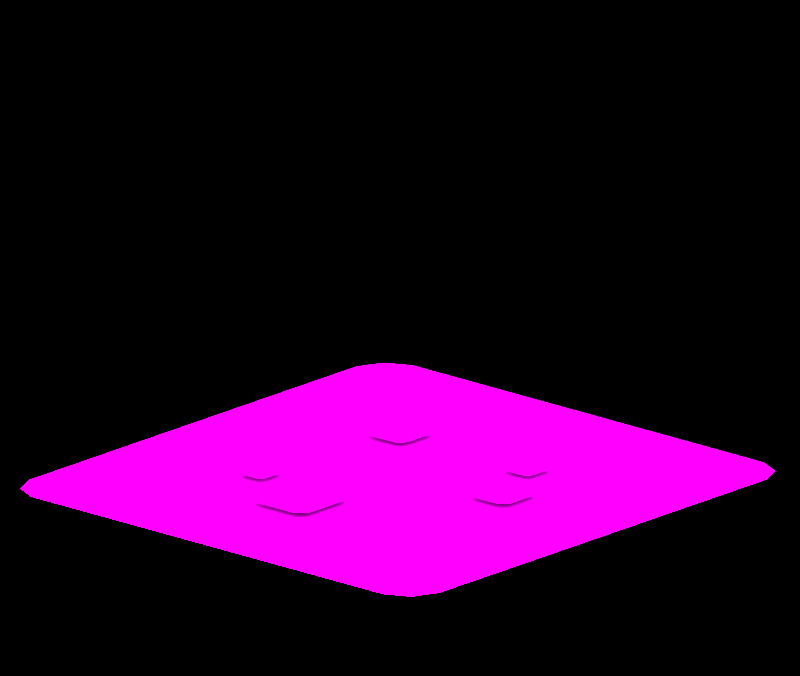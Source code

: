 # Source: iconSmall_.blend  (saved by Blender 3.6.11; exported with 4.5.12 LTS)
import bpy
from mathutils import Matrix  # noqa: F401  (used for matrix-valued properties, if any)

bpy.ops.wm.read_factory_settings(use_empty=True)
scene = bpy.context.scene
scene.name = 'Scene'

# ---- collections
col_don_t_render_me = bpy.data.collections.new("Don't Render Me"); scene.collection.children.link(col_don_t_render_me)

# ---- images (referenced by path relative to the original .blend; pixels are not part of the script)
import os
ASSET_DIR = os.environ.get("B2B_ASSET_DIR", "")  # directory of the original .blend (textures are referenced by path, not embedded)
HERE = os.path.dirname(os.path.abspath(__file__))  # packed textures are extracted next to this script under _unpacked/

def load_image(name, relpath, width, height, colorspace="sRGB"):
    """Load a texture the original file referenced (path relative to the .blend, or extracted next to this script)."""
    p = next((c for c in (os.path.join(HERE, relpath), os.path.join(ASSET_DIR, relpath)) if relpath and os.path.exists(c)), "")
    if p:
        img = bpy.data.images.load(p, check_existing=True)
        img.name = name
    else:  # same state as the original file: an image datablock whose file is absent (Cycles renders it pink)
        img = bpy.data.images.new(name, width, height)
        img.source = "FILE"
        img.filepath = "//" + (relpath or name)
    img.colorspace_settings.name = colorspace
    return img
img_cgmulliganstew_png = load_image('cgMulliganStew.png', 'cgMulliganStew.png', 1024, 1024, 'sRGB')

# ---- materials (node trees are filled in below, after node groups)
mat_cgmulliganstew = bpy.data.materials.new('cgMulliganStew')
mat_cgmulliganstew.roughness = 0.0
mat_cgmulliganstew.specular_intensity = 0.0
mat_material = bpy.data.materials.new('Material')
mat_material.alpha_threshold = 0.0
mat_material.line_color = (0.0, 0.0, 0.0, 1.0)
mat_amb_col_nor_setup = bpy.data.materials.new('AMB-COL-NOR Setup')
mat_pla_template = bpy.data.materials.new('PLA_Template')
mat_pla_template.diffuse_color = (0.5, 0.5, 0.5, 1.0)
mat_pla_template.roughness = 0.5528
mat_pla_template.specular_intensity = 0.0

# ---- node groups
ng_pla_pok_mon_shader = bpy.data.node_groups.new('PLA Pokémon Shader', 'ShaderNodeTree')
_s = ng_pla_pok_mon_shader.interface.new_socket(name='Shader', in_out='OUTPUT', socket_type='NodeSocketShader')
_s = ng_pla_pok_mon_shader.interface.new_socket(name='Albedo', in_out='INPUT', socket_type='NodeSocketColor')
_s.default_value = (1.0, 0.6235, 0.0, 1.0)
_s = ng_pla_pok_mon_shader.interface.new_socket(name='_Lym Color', in_out='INPUT', socket_type='NodeSocketColor')
_s.default_value = (0.8, 0.8, 0.8, 1.0)
_s = ng_pla_pok_mon_shader.interface.new_socket(name='_Lym Alpha', in_out='INPUT', socket_type='NodeSocketFloat')
_s.subtype = 'FACTOR'
_s.default_value = 0.5
_s.min_value = 0.0
_s.max_value = 1.0
_s = ng_pla_pok_mon_shader.interface.new_socket(name='Layer Color Mask 1', in_out='INPUT', socket_type='NodeSocketColor')
_s.default_value = (0.002732, 0.002125, 0.002125, 1.0)
_s = ng_pla_pok_mon_shader.interface.new_socket(name='Layer Color Mask 2', in_out='INPUT', socket_type='NodeSocketColor')
_s.default_value = (0.03434, 0.008023, 0.003035, 1.0)
_s = ng_pla_pok_mon_shader.interface.new_socket(name='Layer Color Mask 3', in_out='INPUT', socket_type='NodeSocketColor')
_s.default_value = (0.02029, 0.02029, 0.02029, 1.0)
_s = ng_pla_pok_mon_shader.interface.new_socket(name='Layer Color Mask 4', in_out='INPUT', socket_type='NodeSocketColor')
_s.default_value = (0.02029, 0.02029, 0.02029, 1.0)
_s = ng_pla_pok_mon_shader.interface.new_socket(name='Gamma Adjust', in_out='INPUT', socket_type='NodeSocketFloat')
_s.default_value = 0.5
_s.min_value = 0.001
_s.max_value = 10.0
_s = ng_pla_pok_mon_shader.interface.new_socket(name='Roughness', in_out='INPUT', socket_type='NodeSocketFloat')
_s.subtype = 'FACTOR'
_s.default_value = 0.5
_s.min_value = 0.0
_s.max_value = 1.0
_s = ng_pla_pok_mon_shader.interface.new_socket(name='Color', in_out='INPUT', socket_type='NodeSocketColor')
_s.default_value = (0.8, 0.8, 0.8, 1.0)
_s = ng_pla_pok_mon_shader.interface.new_socket(name='_ao', in_out='INPUT', socket_type='NodeSocketColor')
_s.default_value = (1.0, 1.0, 1.0, 1.0)
_s = ng_pla_pok_mon_shader.interface.new_socket(name='_nrm', in_out='INPUT', socket_type='NodeSocketColor')
_s.default_value = (0.5, 0.5, 1.0, 1.0)
_s = ng_pla_pok_mon_shader.interface.new_socket(name='Normal Map Strength', in_out='INPUT', socket_type='NodeSocketFloat')
_s.default_value = 3.0
_s.min_value = 0.0
_s.max_value = 10.0
_N = ng_pla_pok_mon_shader.nodes; _L = ng_pla_pok_mon_shader.links
n0 = _N.new('ShaderNodeValToRGB'); n0.name = 'Rampa de color'; n0.location = (211, -360)
n0.hide = True
while len(n0.color_ramp.elements) > 1: n0.color_ramp.elements.remove(n0.color_ramp.elements[-1])
n0.color_ramp.elements[0].position = 0.2402; n0.color_ramp.elements[0].color = (1.0, 1.0, 1.0, 1.0)
_e = n0.color_ramp.elements.new(0.5459); _e.color = (0.0, 0.0, 0.0, 1.0)
n1 = _N.new('ShaderNodeMixShader'); n1.name = 'Mezclar sombreadores'; n1.location = (1032, -54)
n2 = _N.new('ShaderNodeValToRGB'); n2.name = 'Rampa de color.003'; n2.location = (-841, 144)
n2.hide = True
n2.color_ramp.interpolation = 'EASE'
while len(n2.color_ramp.elements) > 1: n2.color_ramp.elements.remove(n2.color_ramp.elements[-1])
n2.color_ramp.elements[0].position = 0.0; n2.color_ramp.elements[0].color = (0.0, 0.0, 0.0, 1.0)
_e = n2.color_ramp.elements.new(0.7077); _e.color = (1.0, 1.0, 1.0, 1.0)
n3 = _N.new('ShaderNodeValToRGB'); n3.name = 'Rampa de color.002'; n3.location = (-840, 65)
n3.hide = True
n3.color_ramp.interpolation = 'EASE'
while len(n3.color_ramp.elements) > 1: n3.color_ramp.elements.remove(n3.color_ramp.elements[-1])
n3.color_ramp.elements[0].position = 0.0; n3.color_ramp.elements[0].color = (0.0, 0.0, 0.0, 1.0)
_e = n3.color_ramp.elements.new(0.03494); _e.color = (1.0, 1.0, 1.0, 1.0)
n4 = _N.new('ShaderNodeValToRGB'); n4.name = 'Rampa de color.001'; n4.location = (-833, 203)
n4.hide = True
n4.color_ramp.interpolation = 'EASE'
while len(n4.color_ramp.elements) > 1: n4.color_ramp.elements.remove(n4.color_ramp.elements[-1])
n4.color_ramp.elements[0].position = 0.0; n4.color_ramp.elements[0].color = (0.0, 0.0, 0.0, 1.0)
_e = n4.color_ramp.elements.new(0.03494); _e.color = (1.0, 1.0, 1.0, 1.0)
n5 = _N.new('ShaderNodeMix'); n5.name = 'Mezclar.005'; n5.location = (-546, 79)
n5.label = 'Blue Channel'
n5.hide = True
n5.data_type = 'RGBA'
n6 = _N.new('NodeGroupOutput'); n6.name = 'Group Output'; n6.location = (1222, 0)
n7 = _N.new('ShaderNodeMix'); n7.name = 'Mezclar.006'; n7.location = (-529, 146)
n7.label = 'Green Channel'
n7.hide = True
n7.data_type = 'RGBA'
n8 = _N.new('ShaderNodeMix'); n8.name = 'Mezclar.004'; n8.location = (-550, 24)
n8.label = 'Alpha Channel'
n8.hide = True
n8.data_type = 'RGBA'
n9 = _N.new('NodeGroupInput'); n9.name = 'Group Input'; n9.location = (-1343, 21)
n10 = _N.new('ShaderNodeGamma'); n10.name = 'Gamma'; n10.location = (-376, 19)
n10.hide = True
n11 = _N.new('ShaderNodeHueSaturation'); n11.name = 'Tono Saturación Valor'; n11.location = (72, -153)
n11.inputs[0].default_value = 0.45
n11.inputs[1].default_value = 2.0
n11.inputs[2].default_value = 0.2
n12 = _N.new('ShaderNodeMix'); n12.name = 'Mezclar.001'; n12.location = (-175, -22)
n12.hide = True
n12.data_type = 'RGBA'
n12.blend_type = 'OVERLAY'
n12.inputs[0].default_value = 1.0
n13 = _N.new('ShaderNodeMix'); n13.name = 'Mezclar.003'; n13.location = (-530, 213)
n13.label = 'Red Channel'
n13.hide = True
n13.data_type = 'RGBA'
n14 = _N.new('ShaderNodeSeparateColor'); n14.name = 'Separar RVA.001'; n14.location = (-1073, 147)
n14.hide = True
n15 = _N.new('ShaderNodeNormalMap'); n15.name = 'Mapa de normales'; n15.location = (-411, -329)
n16 = _N.new('ShaderNodeBsdfDiffuse'); n16.name = 'BSDF Difuso'; n16.location = (-155, -459)
n16.hide = True
n17 = _N.new('ShaderNodeShaderToRGB'); n17.name = 'Sombreador a RVA'; n17.location = (87, -446)
n17.hide = True
n18 = _N.new('ShaderNodeMix'); n18.name = 'Mezclar'; n18.location = (471, -130)
n18.data_type = 'RGBA'
n19 = _N.new('ShaderNodeEmission'); n19.name = 'Emisión'; n19.location = (767, -139)
n20 = _N.new('ShaderNodeEeveeSpecular'); n20.name = 'Especularidad BSDF'; n20.location = (662, 230)
n20.width = 224
n20.inputs[4].default_value = 0.9142
_L.new(n9.outputs[0], n13.inputs[6])
_L.new(n9.outputs[1], n14.inputs[0])
_L.new(n9.outputs[2], n8.inputs[0])
_L.new(n9.outputs[8], n20.inputs[2])
_L.new(n9.outputs[9], n16.inputs[0])
_L.new(n9.outputs[10], n20.inputs[1])
_L.new(n1.outputs[0], n6.inputs[0])
_L.new(n9.outputs[11], n15.inputs[1])
_L.new(n17.outputs[0], n0.inputs[0])
_L.new(n16.outputs[0], n17.inputs[0])
_L.new(n18.outputs[2], n19.inputs[0])
_L.new(n0.outputs[0], n18.inputs[0])
_L.new(n11.outputs[0], n18.inputs[7])
_L.new(n12.outputs[2], n11.inputs[4])
_L.new(n12.outputs[2], n18.inputs[6])
_L.new(n20.outputs[0], n1.inputs[1])
_L.new(n19.outputs[0], n1.inputs[2])
_L.new(n15.outputs[0], n20.inputs[5])
_L.new(n14.outputs[0], n4.inputs[0])
_L.new(n14.outputs[2], n3.inputs[0])
_L.new(n13.outputs[2], n7.inputs[6])
_L.new(n7.outputs[2], n5.inputs[6])
_L.new(n5.outputs[2], n8.inputs[6])
_L.new(n3.outputs[0], n5.inputs[0])
_L.new(n4.outputs[0], n13.inputs[0])
_L.new(n14.outputs[1], n2.inputs[0])
_L.new(n2.outputs[0], n7.inputs[0])
_L.new(n8.outputs[2], n10.inputs[0])
_L.new(n10.outputs[0], n12.inputs[6])
_L.new(n9.outputs[3], n13.inputs[7])
_L.new(n9.outputs[4], n7.inputs[7])
_L.new(n9.outputs[5], n5.inputs[7])
_L.new(n9.outputs[6], n8.inputs[7])
_L.new(n9.outputs[10], n12.inputs[7])
_L.new(n9.outputs[12], n15.inputs[0])
_L.new(n9.outputs[7], n10.inputs[1])
_L.new(n18.outputs[2], n20.inputs[0])
n6.is_active_output = True

# ---- material node trees
mat_cgmulliganstew.use_nodes = True; mat_cgmulliganstew.node_tree.nodes.clear()
_N = mat_cgmulliganstew.node_tree.nodes; _L = mat_cgmulliganstew.node_tree.links
n0 = _N.new('ShaderNodeBsdfPrincipled'); n0.name = 'Principled BSDF'; n0.location = (10, 300)
n0.distribution = 'GGX'
n0.subsurface_method = 'RANDOM_WALK_SKIN'
n0.inputs[2].default_value = 0.0
n0.inputs[3].default_value = 1.45
n0.inputs[13].default_value = 0.0
n0.inputs[27].default_value = (0.0, 0.0, 0.0, 1.0)
n0.inputs[28].default_value = 1.0
n1 = _N.new('ShaderNodeOutputMaterial'); n1.name = 'Material Output'; n1.location = (300, 300)
n2 = _N.new('ShaderNodeTexImage'); n2.name = 'Image Texture'; n2.location = (-300, 600)
n2.image = img_cgmulliganstew_png
_L.new(n0.outputs[0], n1.inputs[0])
_L.new(n2.outputs[0], n0.inputs[0])
n1.is_active_output = True
mat_material.use_nodes = True; mat_material.node_tree.nodes.clear()
_N = mat_material.node_tree.nodes; _L = mat_material.node_tree.links
n0 = _N.new('ShaderNodeOutputMaterial'); n0.name = 'Material Output'; n0.location = (300, 300)
n1 = _N.new('ShaderNodeBsdfPrincipled'); n1.name = 'Principled BSDF'; n1.location = (10, 300)
n1.distribution = 'GGX'
n1.subsurface_method = 'BURLEY'
n1.inputs[2].default_value = 0.4
n1.inputs[3].default_value = 1.45
n1.inputs[27].default_value = (0.0, 0.0, 0.0, 1.0)
n1.inputs[28].default_value = 1.0
_L.new(n1.outputs[0], n0.inputs[0])
n0.is_active_output = True
mat_amb_col_nor_setup.use_nodes = True; mat_amb_col_nor_setup.node_tree.nodes.clear()
_N = mat_amb_col_nor_setup.node_tree.nodes; _L = mat_amb_col_nor_setup.node_tree.links
n0 = _N.new('ShaderNodeAmbientOcclusion'); n0.name = 'Ambient Occlusion'; n0.location = (-314, 505)
n1 = _N.new('ShaderNodeBsdfPrincipled'); n1.name = 'Principled BSDF'; n1.location = (-134, 488)
n1.distribution = 'GGX'
n1.subsurface_method = 'BURLEY'
n1.inputs[3].default_value = 1.45
n1.inputs[27].default_value = (0.0, 0.0, 0.0, 1.0)
n1.inputs[28].default_value = 1.0
n2 = _N.new('ShaderNodeOutputMaterial'); n2.name = 'Material Output'; n2.location = (176, 493)
n3 = _N.new('ShaderNodeNormalMap'); n3.name = 'Normal Map'; n3.location = (-332, 1)
n3.space = 'OBJECT'
n4 = _N.new('ShaderNodeTexImage'); n4.name = 'Image Texture.002'; n4.location = (-642, 526)
n4.label = 'AMB - Ambient Lighting'
n4.interpolation = 'Closest'
n5 = _N.new('ShaderNodeTexImage'); n5.name = 'Image Texture'; n5.location = (-639, 257)
n5.label = 'COL - Color Texture'
n6 = _N.new('ShaderNodeTexImage'); n6.name = 'Image Texture.001'; n6.location = (-635, 3)
n6.label = 'NOR - Normal Map'
n6.interpolation = 'Closest'
_L.new(n1.outputs[0], n2.inputs[0])
_L.new(n5.outputs[0], n1.inputs[0])
_L.new(n6.outputs[0], n3.inputs[1])
_L.new(n3.outputs[0], n1.inputs[5])
_L.new(n5.outputs[1], n1.inputs[4])
_L.new(n4.outputs[0], n0.inputs[0])
_L.new(n0.outputs[0], n1.inputs[13])
_L.new(n0.outputs[1], n1.inputs[2])
n2.is_active_output = True
mat_pla_template.use_nodes = True; mat_pla_template.node_tree.nodes.clear()
_N = mat_pla_template.node_tree.nodes; _L = mat_pla_template.node_tree.links
n0 = _N.new('ShaderNodeOutputMaterial'); n0.name = 'Material Output'; n0.location = (-1586, 659)
n1 = _N.new('ShaderNodeTexImage'); n1.name = 'Imagen.006'; n1.location = (-2534, 902)
n1.label = 'Albedo'
n2 = _N.new('ShaderNodeTexImage'); n2.name = 'Image Texture'; n2.location = (-2845, 391)
n2.label = 'Roughness Map'
n3 = _N.new('ShaderNodeTexImage'); n3.name = 'Imagen.002'; n3.location = (-2510, -217)
n3.label = 'Normal Map'
n4 = _N.new('ShaderNodeTexImage'); n4.name = 'Imagen.001'; n4.location = (-2842, 41)
n4.label = 'Ambient Occlusion'
n4.width = 256
n5 = _N.new('ShaderNodeTexImage'); n5.name = 'Imagen.007'; n5.location = (-2516, 574)
n5.label = 'LayeredMask'
n5.width = 244
n5.interpolation = 'Smart'
n6 = _N.new('ShaderNodeGroup'); n6.name = 'Grupo'; n6.location = (-1979, 625)
n6.node_tree = ng_pla_pok_mon_shader
n6.inputs[3].default_value = (0.04187, 0.03299, 0.1194, 1.0)
n6.inputs[4].default_value = (0.0, 1.0, 0.1304, 1.0)
n6.inputs[5].default_value = (0.001946, 0.0, 0.338, 1.0)
n6.inputs[6].default_value = (0.3518, 0.01549, 0.5862, 1.0)
n6.inputs[7].default_value = 1.0
n6.inputs[12].default_value = 3.0
_L.new(n6.outputs[0], n0.inputs[0])
_L.new(n1.outputs[0], n6.inputs[0])
_L.new(n5.outputs[0], n6.inputs[1])
_L.new(n5.outputs[1], n6.inputs[2])
_L.new(n2.outputs[0], n6.inputs[8])
_L.new(n2.outputs[0], n6.inputs[9])
_L.new(n4.outputs[0], n6.inputs[10])
_L.new(n3.outputs[0], n6.inputs[11])
n0.is_active_output = True

# ---- world
world_world = bpy.data.worlds.new('World'); scene.world = world_world
world_world.use_nodes = True; world_world.node_tree.nodes.clear()
_N = world_world.node_tree.nodes; _L = world_world.node_tree.links
n0 = _N.new('ShaderNodeOutputWorld'); n0.name = 'World Output'; n0.location = (300, 300)
n1 = _N.new('ShaderNodeBackground'); n1.name = 'Background'; n1.location = (10, 300)
n1.inputs[0].default_value = (0.05088, 0.05088, 0.05088, 1.0)
n1.inputs[1].default_value = 0.0
_L.new(n1.outputs[0], n0.inputs[0])
n0.is_active_output = True
world_world.color = (0.05088, 0.05088, 0.05088)
world_world.use_sun_shadow = False
world_world.sun_shadow_jitter_overblur = 0.0

# ---- cameras
cam_camera_001 = bpy.data.cameras.new('Camera.001')
cam_camera_001.type = 'ORTHO'
cam_camera_001.clip_end = 2e+04
cam_camera_001.ortho_scale = 5.0

# ---- lights
light_sun = bpy.data.lights.new('Sun', 'SUN')
light_sun.specular_factor = 0.0
light_sun.transmission_factor = 0.0
light_sun.angle = 3.142

# ---- meshes
me_cube_003 = bpy.data.meshes.new('Cube.003')
me_cube_003.from_pydata([(-1.0, -1.0, -5.622), (-1.0, -1.0, -3.622), (-1.0, 1.0, -5.622), (-1.0, 1.0, -3.622), (1.0, -1.0, -5.622), (1.0, -1.0, -3.622), (1.0, 1.0, -5.622), (1.0, 1.0, -3.622)], [], [(0, 1, 3, 2), (2, 3, 7, 6), (6, 7, 5, 4), (4, 5, 1, 0), (2, 6, 4, 0), (7, 3, 1, 5)])
_uv = me_cube_003.uv_layers.new(name='UVMap')
_uv.uv.foreach_set('vector', [0.375, 0.0, 0.625, 0.0, 0.625, 0.25, 0.375, 0.25, 0.375, 0.25, 0.625, 0.25, 0.625, 0.5, 0.375, 0.5, 0.375, 0.5, 0.625, 0.5, 0.625, 0.75, 0.375, 0.75, 0.375, 0.75, 0.625, 0.75, 0.625, 1.0, 0.375, 1.0, 0.125, 0.5, 0.375, 0.5, 0.375, 0.75, 0.125, 0.75, 0.625, 0.5, 0.875, 0.5, 0.875, 0.75, 0.625, 0.75])
me_cube_003.update()
me_cgmulliganstew = bpy.data.meshes.new('cgMulliganStew')
me_cgmulliganstew.from_pydata([(-1.227, 0.0, -1.432), (-1.365, 0.0, -1.365), (1.227, 0.0, -1.432), (1.365, 0.0, -1.365), (-1.432, 0.0, -1.227), (1.432, 0.0, -1.227), (-1.432, 0.0, 1.227), (1.432, 0.0, 1.227), (-1.365, 0.0, 1.365), (1.365, 0.0, 1.365), (-1.227, 0.0, 1.432), (1.227, 0.0, 1.432), (-1.227, 0.0, -1.432), (1.227, 0.0, -1.432), (1.5, 0.0, -1.75), (1.365, 0.0, -1.365), (-1.5, 0.0, -1.75), (1.671, 0.0, -1.671), (1.75, 0.0, -1.5), (1.432, 0.0, -1.227), (-1.365, 0.0, -1.365), (-1.671, 0.0, -1.671), (1.75, 0.0, 1.5), (1.432, 0.0, 1.227), (-1.75, 0.0, -1.5), (-1.432, 0.0, -1.227), (-1.432, 0.0, 1.227), (-1.75, 0.0, 1.5), (1.365, 0.0, 1.365), (1.671, 0.0, 1.671), (1.5, 0.0, 1.75), (1.227, 0.0, 1.432), (-1.365, 0.0, 1.365), (-1.671, 0.0, 1.671), (-1.5, 0.0, 1.75), (-1.227, 0.0, 1.432), (-0.9309, 0.03298, -0.3756), (-0.9882, 0.03298, -0.3186), (-0.9882, 0.03298, 0.04573), (-0.9309, 0.03298, 0.1028), (-0.5648, 0.03298, 0.1028), (-0.5648, 0.03298, -0.3756), (-0.5098, 0.03298, 0.04573), (-0.5098, 0.03298, -0.3186), (0.02992, 0.03298, 0.5824), (-0.02429, 0.03298, 0.629), (-0.02429, 0.03298, 0.8845), (0.02992, 0.03298, 0.9311), (0.2723, 0.03298, 0.9311), (0.2723, 0.03298, 0.5824), (0.3244, 0.03298, 0.8845), (0.3244, 0.03298, 0.629), (0.5146, 0.03298, -0.7466), (0.4632, 0.03298, -0.703), (0.4632, 0.03298, -0.4415), (0.5146, 0.03298, -0.3979), (0.7616, 0.03298, -0.3979), (0.7616, 0.03298, -0.7466), (0.8119, 0.03298, -0.4415), (0.8119, 0.03298, -0.703), (-0.5946, 0.03298, -0.8176), (-0.6323, 0.03298, -0.7852), (-0.6323, 0.03298, -0.6078), (-0.5946, 0.03298, -0.5754), (-0.4262, 0.03298, -0.5754), (-0.4262, 0.03298, -0.8176), (-0.3901, 0.03298, -0.6078), (-0.3901, 0.03298, -0.7852), (0.5296, 0.03298, 0.3881), (0.4983, 0.03298, 0.4192), (0.4983, 0.03298, 0.6181), (0.5296, 0.03298, 0.6492), (0.7294, 0.03298, 0.6492), (0.7294, 0.03298, 0.3881), (0.7594, 0.03298, 0.6181), (0.7594, 0.03298, 0.4192)], [], [(0, 1, 2), (1, 3, 2), (1, 4, 3), (4, 5, 3), (4, 6, 5), (6, 7, 5), (6, 8, 7), (8, 9, 7), (8, 10, 9), (10, 11, 9), (12, 13, 14), (14, 13, 15), (16, 12, 14), (17, 14, 15), (17, 15, 18), (15, 19, 18), (20, 12, 16), (21, 20, 16), (18, 19, 22), (19, 23, 22), (21, 24, 20), (24, 25, 20), (26, 25, 24), (27, 26, 24), (22, 23, 28), (29, 22, 28), (29, 28, 30), (28, 31, 30), (32, 26, 27), (33, 32, 27), (30, 31, 34), (33, 34, 32), (31, 35, 34), (34, 35, 32), (36, 37, 38), (39, 36, 38), (39, 40, 36), (40, 41, 36), (40, 42, 41), (42, 43, 41), (44, 45, 46), (47, 44, 46), (47, 48, 44), (48, 49, 44), (48, 50, 49), (50, 51, 49), (52, 53, 54), (55, 52, 54), (55, 56, 52), (56, 57, 52), (56, 58, 57), (58, 59, 57), (60, 61, 62), (63, 60, 62), (63, 64, 60), (64, 65, 60), (64, 66, 65), (66, 67, 65), (68, 69, 70), (71, 68, 70), (71, 72, 68), (72, 73, 68), (72, 74, 73), (74, 75, 73)])
me_cgmulliganstew.polygons.foreach_set('use_smooth', [True] * 64)
_k = set([(0, 1), (0, 2), (1, 4), (2, 3), (3, 5), (4, 6), (5, 7), (6, 8), (7, 9), (8, 10), (9, 11), (10, 11), (12, 13), (12, 20), (13, 15), (14, 16), (14, 17), (15, 19), (16, 21), (17, 18), (18, 22), (19, 23), (20, 25), (21, 24), (22, 29), (23, 28), (24, 27), (25, 26), (26, 32), (27, 33), (28, 31), (29, 30), (30, 34), (31, 35), (32, 35), (33, 34), (36, 37), (36, 41), (37, 38), (38, 39), (39, 40), (40, 42), (41, 43), (42, 43), (44, 45), (44, 49), (45, 46), (46, 47), (47, 48), (48, 50), (49, 51), (50, 51), (52, 53), (52, 57), (53, 54), (54, 55), (55, 56), (56, 58), (57, 59), (58, 59), (60, 61), (60, 65), (61, 62), (62, 63), (63, 64), (64, 66), (65, 67), (66, 67), (68, 69), (68, 73), (69, 70), (70, 71), (71, 72), (72, 74), (73, 75), (74, 75)])
me_cgmulliganstew.attributes.new('sharp_edge', 'BOOLEAN', 'EDGE').data.foreach_set('value', [ (min(e.vertices), max(e.vertices)) in _k for e in me_cgmulliganstew.edges])
_uv = me_cgmulliganstew.uv_layers.new(name='UVMap')
_uv.uv.foreach_set('vector', [0.67, 0.835, 0.665, 0.835, 0.665, 0.83, 0.83, 0.665, 0.835, 0.665, 0.835, 0.67, 0.67, 0.835, 0.665, 0.835, 0.665, 0.83, 0.83, 0.665, 0.835, 0.665, 0.835, 0.67, 0.67, 0.835, 0.665, 0.835, 0.665, 0.83, 0.83, 0.665, 0.835, 0.665, 0.835, 0.67, 0.67, 0.835, 0.665, 0.835, 0.665, 0.83, 0.83, 0.665, 0.835, 0.665, 0.835, 0.67, 0.67, 0.835, 0.665, 0.835, 0.665, 0.83, 0.83, 0.665, 0.835, 0.665, 0.835, 0.67, 0.17, 0.835, 0.165, 0.835, 0.165, 0.83, 0.33, 0.665, 0.335, 0.665, 0.335, 0.67, 0.17, 0.835, 0.165, 0.835, 0.165, 0.83, 0.33, 0.665, 0.335, 0.665, 0.335, 0.67, 0.17, 0.835, 0.165, 0.835, 0.165, 0.83, 0.33, 0.665, 0.335, 0.665, 0.335, 0.67, 0.17, 0.835, 0.165, 0.835, 0.165, 0.83, 0.33, 0.665, 0.335, 0.665, 0.335, 0.67, 0.17, 0.835, 0.165, 0.835, 0.165, 0.83, 0.33, 0.665, 0.335, 0.665, 0.335, 0.67, 0.17, 0.835, 0.165, 0.835, 0.165, 0.83, 0.33, 0.665, 0.335, 0.665, 0.335, 0.67, 0.17, 0.835, 0.165, 0.835, 0.165, 0.83, 0.33, 0.665, 0.335, 0.665, 0.335, 0.67, 0.17, 0.835, 0.165, 0.835, 0.165, 0.83, 0.33, 0.665, 0.335, 0.665, 0.335, 0.67, 0.17, 0.835, 0.165, 0.835, 0.165, 0.83, 0.33, 0.665, 0.335, 0.665, 0.335, 0.67, 0.17, 0.835, 0.165, 0.835, 0.165, 0.83, 0.33, 0.665, 0.335, 0.665, 0.335, 0.67, 0.17, 0.835, 0.165, 0.835, 0.165, 0.83, 0.33, 0.665, 0.335, 0.665, 0.335, 0.67, 0.17, 0.835, 0.165, 0.835, 0.165, 0.83, 0.33, 0.665, 0.335, 0.665, 0.335, 0.67, 0.17, 0.335, 0.165, 0.335, 0.165, 0.33, 0.33, 0.165, 0.335, 0.165, 0.335, 0.17, 0.17, 0.335, 0.165, 0.335, 0.165, 0.33, 0.33, 0.165, 0.335, 0.165, 0.335, 0.17, 0.17, 0.335, 0.165, 0.335, 0.165, 0.33, 0.33, 0.165, 0.335, 0.165, 0.335, 0.17, 0.17, 0.335, 0.165, 0.335, 0.165, 0.33, 0.33, 0.165, 0.335, 0.165, 0.335, 0.17, 0.17, 0.335, 0.165, 0.335, 0.165, 0.33, 0.33, 0.165, 0.335, 0.165, 0.335, 0.17, 0.17, 0.335, 0.165, 0.335, 0.165, 0.33, 0.33, 0.165, 0.335, 0.165, 0.335, 0.17, 0.17, 0.335, 0.165, 0.335, 0.165, 0.33, 0.33, 0.165, 0.335, 0.165, 0.335, 0.17, 0.17, 0.335, 0.165, 0.335, 0.165, 0.33, 0.33, 0.165, 0.335, 0.165, 0.335, 0.17, 0.17, 0.335, 0.165, 0.335, 0.165, 0.33, 0.33, 0.165, 0.335, 0.165, 0.335, 0.17, 0.67, 0.335, 0.665, 0.335, 0.665, 0.33, 0.83, 0.165, 0.835, 0.165, 0.835, 0.17, 0.67, 0.335, 0.665, 0.335, 0.665, 0.33, 0.83, 0.165, 0.835, 0.165, 0.835, 0.17, 0.67, 0.335, 0.665, 0.335, 0.665, 0.33, 0.83, 0.165, 0.835, 0.165, 0.835, 0.17, 0.67, 0.335, 0.665, 0.335, 0.665, 0.33, 0.83, 0.165, 0.835, 0.165, 0.835, 0.17, 0.67, 0.335, 0.665, 0.335, 0.665, 0.33, 0.83, 0.165, 0.835, 0.165, 0.835, 0.17, 0.67, 0.335, 0.665, 0.335, 0.665, 0.33, 0.83, 0.165, 0.835, 0.165, 0.835, 0.17])
me_cgmulliganstew.materials.append(mat_cgmulliganstew)
me_cgmulliganstew.update()
me_cgmulliganstew.normals_split_custom_set([tuple(v) for v in zip(*[iter([0.0, 1.0, 0.0, 0.0, 1.0, 0.0, 0.0, 1.0, 0.0, 0.0, 1.0, 0.0, 0.0, 1.0, 0.0, 0.0, 1.0, 0.0, 0.0, 1.0, 0.0, 0.0, 1.0, 0.0, 0.0, 1.0, 0.0, 0.0, 1.0, 0.0, 0.0, 1.0, 0.0, 0.0, 1.0, 0.0, 0.0, 1.0, 0.0, 0.0, 1.0, 0.0, 0.0, 1.0, 0.0, 0.0, 1.0, 0.0, 0.0, 1.0, 0.0, 0.0, 1.0, 0.0, 0.0, 1.0, 0.0, 0.0, 1.0, 0.0, 0.0, 1.0, 0.0, 0.0, 1.0, 0.0, 0.0, 1.0, 0.0, 0.0, 1.0, 0.0, 0.0, 1.0, 0.0, 0.0, 1.0, 0.0, 0.0, 1.0, 0.0, 0.0, 1.0, 0.0, 0.0, 1.0, 0.0, 0.0, 1.0, 0.0, 0.0, 1.0, 0.0, 0.0, 1.0, 0.0, 0.0, 1.0, 0.0, 0.0, 1.0, 0.0, 0.0, 1.0, 0.0, 0.0, 1.0, 0.0, 0.0, 1.0, 0.0, 0.0, 1.0, 0.0, 0.0, 1.0, 0.0, 0.0, 1.0, 0.0, 0.0, 1.0, 0.0, 0.0, 1.0, 0.0, 0.0, 1.0, 0.0, 0.0, 1.0, 0.0, 0.0, 1.0, 0.0, 0.0, 1.0, 0.0, 0.0, 1.0, 0.0, 0.0, 1.0, 0.0, 0.0, 1.0, 0.0, 0.0, 1.0, 0.0, 0.0, 1.0, 0.0, 0.0, 1.0, 0.0, 0.0, 1.0, 0.0, 0.0, 1.0, 0.0, 0.0, 1.0, 0.0, 0.0, 1.0, 0.0, 0.0, 1.0, 0.0, 0.0, 1.0, 0.0, 0.0, 1.0, 0.0, 0.0, 1.0, 0.0, 0.0, 1.0, 0.0, 0.0, 1.0, 0.0, 0.0, 1.0, 0.0, 0.0, 1.0, 0.0, 0.0, 1.0, 0.0, 0.0, 1.0, 0.0, 0.0, 1.0, 0.0, 0.0, 1.0, 0.0, 0.0, 1.0, 0.0, 0.0, 1.0, 0.0, 0.0, 1.0, 0.0, 0.0, 1.0, 0.0, 0.0, 1.0, 0.0, 0.0, 1.0, 0.0, 0.0, 1.0, 0.0, 0.0, 1.0, 0.0, 0.0, 1.0, 0.0, 0.0, 1.0, 0.0, 0.0, 1.0, 0.0, 0.0, 1.0, 0.0, 0.0, 1.0, 0.0, 0.0, 1.0, 0.0, 0.0, 1.0, 0.0, 0.0, 1.0, 0.0, 0.0, 1.0, 0.0, 0.0, 1.0, 0.0, 0.0, 1.0, 0.0, 0.0, 1.0, 0.0, 0.0, 1.0, 0.0, 0.0, 1.0, 0.0, 0.0, 1.0, 0.0, 0.0, 1.0, 0.0, 0.0, 1.0, 0.0, 0.0, 1.0, 0.0, 0.0, 1.0, 0.0, 0.0, 1.0, 0.0, 0.0, 1.0, 0.0, 0.0, 1.0, 0.0, 0.0, 1.0, 0.0, 0.0, 1.0, 0.0, 0.0, 1.0, 0.0, 0.0, 1.0, 0.0, 0.0, 1.0, 0.0, 0.0, 1.0, 0.0, 0.0, 1.0, 0.0, 0.0, 1.0, 0.0, 0.0, 1.0, 0.0, 0.0, 1.0, 0.0, 0.0, 1.0, 0.0, 0.0, 1.0, 0.0, 0.0, 1.0, 0.0, 0.0, 1.0, 0.0, 0.0, 1.0, 0.0, 0.0, 1.0, 0.0, 0.0, 1.0, 0.0, 0.0, 1.0, 0.0, 0.0, 1.0, 0.0, 0.0, 1.0, 0.0, 0.0, 1.0, 0.0, 0.0, 1.0, 0.0, 0.0, 1.0, 0.0, 0.0, 1.0, 0.0, 0.0, 1.0, 0.0, 0.0, 1.0, 0.0, 0.0, 1.0, 0.0, 0.0, 1.0, 0.0, 0.0, 1.0, 0.0, 0.0, 1.0, 0.0, 0.0, 1.0, 0.0, 0.0, 1.0, 0.0, 0.0, 1.0, 0.0, 0.0, 1.0, 0.0, 0.0, 1.0, 0.0, 0.0, 1.0, 0.0, 0.0, 1.0, 0.0, 0.0, 1.0, 0.0, 0.0, 1.0, 0.0, 0.0, 1.0, 0.0, 0.0, 1.0, 0.0, 0.0, 1.0, 0.0, 0.0, 1.0, 0.0, 0.0, 1.0, 0.0, 0.0, 1.0, 0.0, 0.0, 1.0, 0.0, 0.0, 1.0, 0.0, 0.0, 1.0, 0.0, 0.0, 1.0, 0.0, 0.0, 1.0, 0.0, 0.0, 1.0, 0.0, 0.0, 1.0, 0.0, 0.0, 1.0, 0.0, 0.0, 1.0, 0.0, 0.0, 1.0, 0.0, 0.0, 1.0, 0.0, 0.0, 1.0, 0.0, 0.0, 1.0, 0.0, 0.0, 1.0, 0.0, 0.0, 1.0, 0.0, 0.0, 1.0, 0.0, 0.0, 1.0, 0.0, 0.0, 1.0, 0.0, 0.0, 1.0, 0.0, 0.0, 1.0, 0.0, 0.0, 1.0, 0.0, 0.0, 1.0, 0.0, 0.0, 1.0, 0.0, 0.0, 1.0, 0.0, 0.0, 1.0, 0.0, 0.0, 1.0, 0.0, 0.0, 1.0, 0.0, 0.0, 1.0, 0.0, 0.0, 1.0, 0.0, 0.0, 1.0, 0.0, 0.0, 1.0, 0.0, 0.0, 1.0, 0.0, 0.0, 1.0, 0.0, 0.0, 1.0, 0.0, 0.0, 1.0, 0.0, 0.0, 1.0, 0.0, 0.0, 1.0, 0.0, 0.0, 1.0, 0.0, 0.0, 1.0, 0.0, 0.0, 1.0, 0.0, 0.0, 1.0, 0.0, 0.0, 1.0, 0.0, 0.0, 1.0, 0.0, 0.0, 1.0, 0.0, 0.0, 1.0, 0.0, 0.0, 1.0, 0.0, 0.0, 1.0, 0.0, 0.0, 1.0, 0.0, 0.0, 1.0, 0.0])] * 3)])
me_cube = bpy.data.meshes.new('Cube')
me_cube.from_pydata([(1.0, 1.0, 1.0), (1.0, 1.0, -1.0), (1.0, -1.0, 1.0), (1.0, -1.0, -1.0), (-1.0, 1.0, 1.0), (-1.0, 1.0, -1.0), (-1.0, -1.0, 1.0), (-1.0, -1.0, -1.0)], [], [(0, 4, 6, 2), (3, 2, 6, 7), (7, 6, 4, 5), (5, 1, 3, 7), (1, 0, 2, 3), (5, 4, 0, 1)])
_uv = me_cube.uv_layers.new(name='UVMap')
_uv.uv.foreach_set('vector', [0.625, 0.5, 0.875, 0.5, 0.875, 0.75, 0.625, 0.75, 0.375, 0.75, 0.625, 0.75, 0.625, 1.0, 0.375, 1.0, 0.375, 0.0, 0.625, 0.0, 0.625, 0.25, 0.375, 0.25, 0.125, 0.5, 0.375, 0.5, 0.375, 0.75, 0.125, 0.75, 0.375, 0.5, 0.625, 0.5, 0.625, 0.75, 0.375, 0.75, 0.375, 0.25, 0.625, 0.25, 0.625, 0.5, 0.375, 0.5])
me_cube.materials.append(mat_material)
me_cube.use_remesh_preserve_volume = False
me_cube.use_remesh_preserve_attributes = False
me_cube.use_mirror_vertex_groups = False
me_cube.update()
me_cube_001 = bpy.data.meshes.new('Cube.001')
me_cube_001.from_pydata([(1.0, 1.0, 1.0), (1.0, 1.0, -1.0), (1.0, -1.0, 1.0), (1.0, -1.0, -1.0), (-1.0, 1.0, 1.0), (-1.0, 1.0, -1.0), (-1.0, -1.0, 1.0), (-1.0, -1.0, -1.0)], [], [(0, 4, 6, 2), (3, 2, 6, 7), (7, 6, 4, 5), (5, 1, 3, 7), (1, 0, 2, 3), (5, 4, 0, 1)])
_uv = me_cube_001.uv_layers.new(name='UVMap')
_uv.uv.foreach_set('vector', [0.625, 0.5, 0.875, 0.5, 0.875, 0.75, 0.625, 0.75, 0.375, 0.75, 0.625, 0.75, 0.625, 1.0, 0.375, 1.0, 0.375, 0.0, 0.625, 0.0, 0.625, 0.25, 0.375, 0.25, 0.125, 0.5, 0.375, 0.5, 0.375, 0.75, 0.125, 0.75, 0.375, 0.5, 0.625, 0.5, 0.625, 0.75, 0.375, 0.75, 0.375, 0.25, 0.625, 0.25, 0.625, 0.5, 0.375, 0.5])
me_cube_001.materials.append(mat_amb_col_nor_setup)
me_cube_001.use_remesh_preserve_volume = False
me_cube_001.use_remesh_preserve_attributes = False
me_cube_001.use_mirror_vertex_groups = False
me_cube_001.update()
me_cube_002 = bpy.data.meshes.new('Cube.002')
me_cube_002.from_pydata([(1.0, 1.0, 1.0), (1.0, 1.0, -1.0), (1.0, -1.0, 1.0), (1.0, -1.0, -1.0), (-1.0, 1.0, 1.0), (-1.0, 1.0, -1.0), (-1.0, -1.0, 1.0), (-1.0, -1.0, -1.0)], [], [(0, 4, 6, 2), (3, 2, 6, 7), (7, 6, 4, 5), (5, 1, 3, 7), (1, 0, 2, 3), (5, 4, 0, 1)])
_uv = me_cube_002.uv_layers.new(name='UVMap')
_uv.uv.foreach_set('vector', [0.625, 0.5, 0.875, 0.5, 0.875, 0.75, 0.625, 0.75, 0.375, 0.75, 0.625, 0.75, 0.625, 1.0, 0.375, 1.0, 0.375, 0.0, 0.625, 0.0, 0.625, 0.25, 0.375, 0.25, 0.125, 0.5, 0.375, 0.5, 0.375, 0.75, 0.125, 0.75, 0.375, 0.5, 0.625, 0.5, 0.625, 0.75, 0.375, 0.75, 0.375, 0.25, 0.625, 0.25, 0.625, 0.5, 0.375, 0.5])
me_cube_002.materials.append(mat_pla_template)
me_cube_002.use_remesh_preserve_volume = False
me_cube_002.use_remesh_preserve_attributes = False
me_cube_002.use_mirror_vertex_groups = False
me_cube_002.update()

# ---- objects
ob_sun = bpy.data.objects.new('Sun', light_sun)
ob_cube_003 = bpy.data.objects.new('Cube.003', me_cube_003)
ob_camera = bpy.data.objects.new('Camera', cam_camera_001)
ob_cgmulliganstew = bpy.data.objects.new('cgMulliganStew', me_cgmulliganstew)
ob_cube = bpy.data.objects.new('Cube', me_cube)
ob_cube_001 = bpy.data.objects.new('Cube.001', me_cube_001)
ob_cube_002 = bpy.data.objects.new('Cube.002', me_cube_002)

# ---- transforms, parenting, visibility, modifiers, constraints
ob_sun.location = (0.0, 0.0, 0.0)
ob_cube_003.location = (0.0, 0.0, 0.0)
ob_camera.location = (-2.154, -2.054, 1.904)
ob_camera.rotation_euler = (1.255, 0.0128, -0.8222)
ob_camera.lineart.crease_threshold = 0.0
ob_cgmulliganstew.location = (0.0, 0.0, 0.0)
ob_cgmulliganstew.rotation_euler = (1.571, -0.0, 0.0)
ob_cube.location = (0.0, 0.0, 0.0)
ob_cube.lock_rotations_4d = False
ob_cube.empty_display_type = 'ARROWS'
ob_cube.lineart.crease_threshold = 0.0
ob_cube_001.location = (0.0, 0.0, 2.0)
ob_cube_001.lock_rotations_4d = False
ob_cube_001.empty_display_type = 'ARROWS'
ob_cube_001.lineart.crease_threshold = 0.0
ob_cube_002.location = (0.0, 0.0, -2.0)
ob_cube_002.lock_rotations_4d = False
ob_cube_002.empty_display_type = 'ARROWS'
ob_cube_002.lineart.crease_threshold = 0.0

# ---- collection membership
scene.collection.objects.link(ob_sun)
scene.collection.objects.link(ob_cube_003)
scene.collection.objects.link(ob_camera)
scene.collection.objects.link(ob_cgmulliganstew)
col_don_t_render_me.objects.link(ob_cube)
col_don_t_render_me.objects.link(ob_cube_001)
col_don_t_render_me.objects.link(ob_cube_002)
def _layer_coll(name, lc=None):
    lc = lc or bpy.context.view_layer.layer_collection
    for c in lc.children:
        if c.name == name: return c
        r = _layer_coll(name, c)
        if r: return r
_layer_coll("Don't Render Me").exclude = True

# ---- scene / render settings (as saved in the file)
scene.camera = ob_camera
scene.frame_start = 1; scene.frame_end = 500; scene.frame_set(1)
scene.render.engine = 'BLENDER_WORKBENCH'
scene.render.image_settings.compression = 30
scene.render.resolution_x = 148
scene.render.resolution_y = 125
scene.render.fps = 25
scene.render.film_transparent = True
scene.cycles.use_denoising = False
scene.cycles.samples = 64
scene.cycles.sampling_pattern = 'TABULATED_SOBOL'
scene.cycles.caustics_reflective = False
scene.cycles.caustics_refractive = False
scene.cycles.max_bounces = 1
scene.cycles.diffuse_bounces = 1
scene.cycles.glossy_bounces = 1
scene.cycles.transmission_bounces = 1
scene.cycles.transparent_max_bounces = 1
scene.cycles.filter_width = 0.01
scene.cycles.bake_type = 'DIFFUSE'
scene.eevee.taa_render_samples = 32
scene.eevee.use_taa_reprojection = False
scene.view_settings.view_transform = 'Standard'
bpy.context.view_layer.update()
